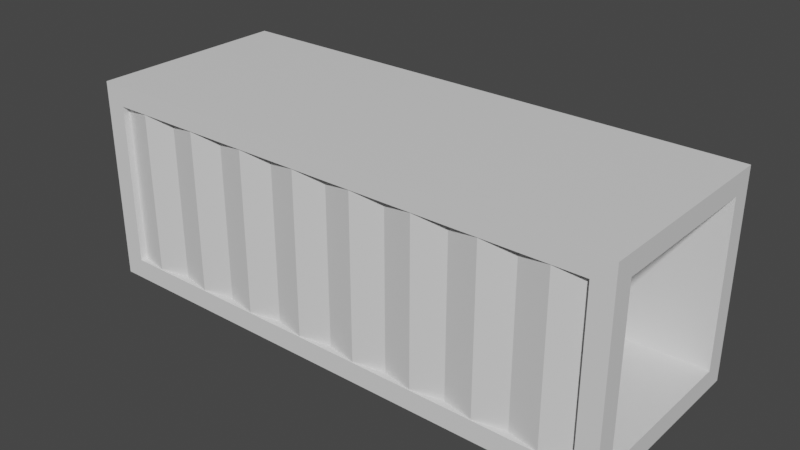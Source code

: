 # Source: container.blend  (saved by Blender 3.6.13; exported with 4.5.12 LTS)
import bpy
from mathutils import Matrix  # noqa: F401  (used for matrix-valued properties, if any)

bpy.ops.wm.read_factory_settings(use_empty=True)
scene = bpy.context.scene
scene.name = 'Scene'

# ---- collections
col_collection = bpy.data.collections.new('Collection'); scene.collection.children.link(col_collection)

# ---- materials (node trees are filled in below, after node groups)
mat_material = bpy.data.materials.new('Material')
mat_material.alpha_threshold = 0.0
mat_material.use_transparent_shadow = False
mat_material.roughness = 0.5
mat_material.line_color = (0.0, 0.0, 0.0, 1.0)

# ---- material node trees
mat_material.use_nodes = True; mat_material.node_tree.nodes.clear()
_N = mat_material.node_tree.nodes; _L = mat_material.node_tree.links
n0 = _N.new('ShaderNodeOutputMaterial'); n0.name = 'Material Output'; n0.location = (300, 300)
n1 = _N.new('ShaderNodeBsdfPrincipled'); n1.name = 'Principled BSDF'; n1.location = (10, 300)
n1.distribution = 'GGX'
n1.subsurface_method = 'RANDOM_WALK_SKIN'
n1.inputs[3].default_value = 1.45
n1.inputs[27].default_value = (0.0, 0.0, 0.0, 1.0)
n1.inputs[28].default_value = 1.0
_L.new(n1.outputs[0], n0.inputs[0])
n0.is_active_output = True

# ---- world
world_world = bpy.data.worlds.new('World'); scene.world = world_world
world_world.use_nodes = True; world_world.node_tree.nodes.clear()
_N = world_world.node_tree.nodes; _L = world_world.node_tree.links
n0 = _N.new('ShaderNodeOutputWorld'); n0.name = 'World Output'; n0.location = (300, 300)
n1 = _N.new('ShaderNodeBackground'); n1.name = 'Background'; n1.location = (10, 300)
n1.inputs[0].default_value = (0.05088, 0.05088, 0.05088, 1.0)
_L.new(n1.outputs[0], n0.inputs[0])
n0.is_active_output = True
world_world.color = (0.05088, 0.05088, 0.05088)
world_world.use_sun_shadow = False
world_world.sun_shadow_jitter_overblur = 0.0

# ---- meshes
me_cube = bpy.data.meshes.new('Cube')
me_cube.from_pydata([(-8.0, -3.0, 3.0), (-8.0, -3.0, 2.402), (-7.397, -3.0, 3.0), (-7.397, -3.0, 2.402), (0.0, -2.79, 2.402), (-7.397, -2.79, 2.402), (-3.699, -2.79, 2.402), (-5.548, -2.79, 2.402), (-1.849, -2.79, 2.402), (-6.473, -2.982, 2.402), (-2.774, -2.982, 2.402), (-4.623, -2.982, 2.402), (-0.9247, -2.982, 2.402), (-8.0, -2.4, 3.0), (-8.0, -2.4, 2.402), (8.0, -3.0, 3.0), (8.0, -3.0, 2.402), (7.397, -3.0, 3.0), (7.397, -3.0, 2.402), (7.397, -2.79, -2.402), (7.397, -2.79, 2.402), (3.699, -2.79, 2.402), (5.548, -2.79, 2.402), (1.849, -2.79, 2.402), (6.473, -2.982, 2.402), (2.774, -2.982, 2.402), (4.623, -2.982, 2.402), (0.9247, -2.982, 2.402), (8.0, -2.4, 3.0), (8.0, -2.4, 2.402), (8.0, 3.0, 2.402), (-8.0, 3.0, 3.0), (-8.0, 3.0, 2.402), (-7.397, 3.0, 3.0), (-7.397, 3.0, 2.402), (0.0, 2.79, 2.402), (-7.397, 2.79, 2.402), (-3.699, 2.79, 2.402), (-5.548, 2.79, 2.402), (-1.849, 2.79, 2.402), (-6.473, 2.982, 2.402), (-2.774, 2.982, 2.402), (-4.623, 2.982, 2.402), (-0.9247, 2.982, 2.402), (0.0, 2.79, -2.402), (-5.548, 2.79, -2.402), (-8.0, 2.4, 3.0), (-8.0, 2.4, 2.402), (8.0, 2.4, 2.402), (8.0, 3.0, 3.0), (7.397, 3.0, 3.0), (7.397, 3.0, 2.402), (7.397, 2.79, 2.402), (3.699, 2.79, 2.402), (5.548, 2.79, 2.402), (1.849, 2.79, 2.402), (6.473, 2.982, 2.402), (2.774, 2.982, 2.402), (4.623, 2.982, 2.402), (0.9247, 2.982, 2.402), (6.473, 2.982, -2.402), (8.0, 2.4, 3.0), (8.0, 2.4, -2.402), (8.0, -3.0, -2.402), (-8.0, -3.0, -3.0), (-8.0, -3.0, -2.402), (-7.397, -3.0, -3.0), (-7.397, -3.0, -2.402), (-7.397, -2.79, -2.402), (0.0, -2.79, -2.402), (-3.699, -2.79, -2.402), (-5.548, -2.79, -2.402), (-1.849, -2.79, -2.402), (-6.473, -2.982, -2.402), (-2.774, -2.982, -2.402), (-4.623, -2.982, -2.402), (-0.9247, -2.982, -2.402), (-8.0, -2.4, -3.0), (-8.0, -2.4, -2.402), (8.0, -3.0, -3.0), (8.0, -2.4, -3.0), (7.397, -3.0, -3.0), (7.397, -3.0, -2.402), (3.699, -2.79, -2.402), (5.548, -2.79, -2.402), (1.849, -2.79, -2.402), (6.473, -2.982, -2.402), (2.774, -2.982, -2.402), (4.623, -2.982, -2.402), (0.9247, -2.982, -2.402), (8.0, -2.4, -2.402), (8.0, 3.0, -2.402), (-8.0, 3.0, -3.0), (8.0, 3.0, -3.0), (-8.0, 3.0, -2.402), (-7.397, 3.0, -3.0), (-7.397, 3.0, -2.402), (-7.397, 2.79, -2.402), (-3.699, 2.79, -2.402), (-1.849, 2.79, -2.402), (-6.473, 2.982, -2.402), (-2.774, 2.982, -2.402), (-4.623, 2.982, -2.402), (-0.9247, 2.982, -2.402), (-8.0, 2.4, -3.0), (-8.0, 2.4, -2.402), (7.397, 3.0, -3.0), (7.397, 3.0, -2.402), (7.397, 2.79, -2.402), (3.699, 2.79, -2.402), (5.548, 2.79, -2.402), (1.849, 2.79, -2.402), (2.774, 2.982, -2.402), (4.623, 2.982, -2.402), (0.9247, 2.982, -2.402), (8.0, 2.4, -3.0)], [], [(12, 76, 69, 4), (3, 2, 0, 1), (28, 13, 0, 2, 17, 15), (20, 18, 3, 5), (67, 3, 1, 65), (67, 68, 5, 3), (9, 73, 71, 7), (6, 70, 74, 10), (10, 74, 72, 8), (7, 71, 75, 11), (5, 68, 73, 9), (11, 75, 70, 6), (8, 72, 76, 12), (1, 0, 13, 14), (78, 65, 1, 14), (78, 14, 29, 90), (27, 4, 69, 89), (18, 16, 15, 17), (82, 63, 16, 18), (82, 18, 20, 19), (24, 22, 84, 86), (21, 25, 87, 83), (25, 23, 85, 87), (22, 26, 88, 84), (20, 24, 86, 19), (26, 21, 83, 88), (23, 27, 89, 85), (16, 29, 28, 15), (90, 29, 16, 63), (43, 35, 44, 103), (34, 32, 31, 33), (28, 49, 50, 33, 31, 46, 13), (14, 13, 46, 47), (96, 94, 32, 34), (96, 34, 36, 97), (40, 38, 45, 100), (37, 41, 101, 98), (41, 39, 99, 101), (38, 42, 102, 45), (36, 40, 100, 97), (42, 37, 98, 102), (39, 43, 103, 99), (32, 47, 46, 31), (105, 47, 32, 94), (47, 48, 29, 14), (105, 62, 48, 47), (59, 114, 44, 35), (51, 50, 49, 30), (28, 61, 49), (29, 48, 61, 28), (107, 51, 30, 91), (107, 108, 52, 51), (56, 60, 110, 54), (53, 109, 112, 57), (57, 112, 111, 55), (54, 110, 113, 58), (52, 108, 60, 56), (58, 113, 109, 53), (55, 111, 114, 59), (30, 49, 61, 48), (62, 91, 30, 48), (67, 65, 64, 66), (80, 79, 81, 66, 64, 77), (63, 67, 66, 81, 79), (65, 78, 77, 64), (82, 81, 79, 63), (63, 79, 80, 90), (96, 95, 92, 94), (80, 77, 104, 92, 95, 106, 93), (78, 105, 104, 77), (91, 93, 106, 95, 96, 107), (94, 92, 104, 105), (105, 78, 90, 62), (80, 93, 115), (90, 80, 115, 62), (91, 93, 106, 107), (91, 62, 115, 93), (82, 19, 68, 67, 63), (36, 34, 51, 52), (3, 18, 17, 2), (34, 33, 50, 51), (108, 107, 96, 97)])
_uv = me_cube.uv_layers.new(name='UVMap')
_uv.uv.foreach_set('vector', [0.5625, 0.6328, 0.5625, 0.6328, 0.5625, 0.625, 0.5625, 0.625, 0.5625, 0.6875, 0.625, 0.6875, 0.625, 0.75, 0.5625, 0.75, 0.5, 0.875, 0.625, 0.9375, 0.625, 1.0, 0.5625, 1.0, 0.5312, 1.0, 0.5, 1.0, 0.5625, 0.6875, 0.5625, 0.6875, 0.5625, 0.6875, 0.5625, 0.6875, 0.5, 0.6875, 0.5625, 0.6875, 0.5625, 0.75, 0.5, 0.75, 0.5, 0.6875, 0.5, 0.6875, 0.5625, 0.6875, 0.5625, 0.6875, 0.5625, 0.6797, 0.5625, 0.6797, 0.5625, 0.6719, 0.5625, 0.6719, 0.5625, 0.6562, 0.5625, 0.6562, 0.5625, 0.6484, 0.5625, 0.6484, 0.5625, 0.6484, 0.5625, 0.6484, 0.5625, 0.6406, 0.5625, 0.6406, 0.5625, 0.6719, 0.5625, 0.6719, 0.5625, 0.6641, 0.5625, 0.6641, 0.5625, 0.6875, 0.5625, 0.6875, 0.5625, 0.6797, 0.5625, 0.6797, 0.5625, 0.6641, 0.5625, 0.6641, 0.5625, 0.6562, 0.5625, 0.6562, 0.5625, 0.6406, 0.5625, 0.6406, 0.5625, 0.6328, 0.5625, 0.6328, 0.5625, 0.75, 0.625, 1.0, 0.625, 0.9375, 0.0, 0.0, 0.0, 0.0, 0.5, 0.75, 0.5625, 0.75, 0.0, 0.0, 0.0, 0.0, 0.0, 0.0, 0.0, 0.0, 0.0, 0.0, 0.5625, 0.6328, 0.5625, 0.625, 0.5625, 0.625, 0.5625, 0.6328, 0.5625, 0.6875, 0.5625, 0.75, 0.625, 0.75, 0.625, 0.6875, 0.5, 0.6875, 0.5, 0.75, 0.5625, 0.75, 0.5625, 0.6875, 0.5, 0.6875, 0.5625, 0.6875, 0.5625, 0.6875, 0.5, 0.6875, 0.5625, 0.6797, 0.5625, 0.6719, 0.5625, 0.6719, 0.5625, 0.6797, 0.5625, 0.6562, 0.5625, 0.6484, 0.5625, 0.6484, 0.5625, 0.6562, 0.5625, 0.6484, 0.5625, 0.6406, 0.5625, 0.6406, 0.5625, 0.6484, 0.5625, 0.6719, 0.5625, 0.6641, 0.5625, 0.6641, 0.5625, 0.6719, 0.5625, 0.6875, 0.5625, 0.6797, 0.5625, 0.6797, 0.5625, 0.6875, 0.5625, 0.6641, 0.5625, 0.6562, 0.5625, 0.6562, 0.5625, 0.6641, 0.5625, 0.6406, 0.5625, 0.6328, 0.5625, 0.6328, 0.5625, 0.6406, 0.5625, 0.75, 0.0, 0.0, 0.625, 0.9375, 0.625, 1.0, 0.0, 0.0, 0.0, 0.0, 0.5625, 0.75, 0.5, 0.75, 0.5625, 0.6328, 0.5625, 0.625, 0.5625, 0.625, 0.5625, 0.6328, 0.5625, 0.6875, 0.5625, 0.75, 0.625, 0.75, 0.625, 0.6875, 0.5, 0.875, 0.5, 1.0, 0.5312, 1.0, 0.5625, 1.0, 0.625, 1.0, 0.625, 0.9375, 0.625, 0.875, 0.0, 0.0, 0.625, 0.875, 0.625, 0.9375, 0.0, 0.0, 0.5, 0.6875, 0.5, 0.75, 0.5625, 0.75, 0.5625, 0.6875, 0.5, 0.6875, 0.5625, 0.6875, 0.5625, 0.6875, 0.5, 0.6875, 0.5625, 0.6797, 0.5625, 0.6719, 0.5625, 0.6719, 0.5625, 0.6797, 0.5625, 0.6562, 0.5625, 0.6484, 0.5625, 0.6484, 0.5625, 0.6562, 0.5625, 0.6484, 0.5625, 0.6406, 0.5625, 0.6406, 0.5625, 0.6484, 0.5625, 0.6719, 0.5625, 0.6641, 0.5625, 0.6641, 0.5625, 0.6719, 0.5625, 0.6875, 0.5625, 0.6797, 0.5625, 0.6797, 0.5625, 0.6875, 0.5625, 0.6641, 0.5625, 0.6562, 0.5625, 0.6562, 0.5625, 0.6641, 0.5625, 0.6406, 0.5625, 0.6328, 0.5625, 0.6328, 0.5625, 0.6406, 0.5625, 0.75, 0.0, 0.0, 0.625, 0.9375, 0.625, 1.0, 0.0, 0.0, 0.0, 0.0, 0.5625, 0.75, 0.5, 0.75, 0.0, 0.0, 0.0, 0.0, 0.0, 0.0, 0.0, 0.0, 0.0, 0.0, 0.0, 0.0, 0.0, 0.0, 0.0, 0.0, 0.5625, 0.6328, 0.5625, 0.6328, 0.5625, 0.625, 0.5625, 0.625, 0.5625, 0.6875, 0.625, 0.6875, 0.625, 0.75, 0.5625, 0.75, 0.625, 0.875, 0.625, 0.9375, 0.5, 1.0, 0.0, 0.0, 0.0, 0.0, 0.625, 0.9375, 0.625, 0.875, 0.5, 0.6875, 0.5625, 0.6875, 0.5625, 0.75, 0.5, 0.75, 0.5, 0.6875, 0.5, 0.6875, 0.5625, 0.6875, 0.5625, 0.6875, 0.5625, 0.6797, 0.5625, 0.6797, 0.5625, 0.6719, 0.5625, 0.6719, 0.5625, 0.6562, 0.5625, 0.6562, 0.5625, 0.6484, 0.5625, 0.6484, 0.5625, 0.6484, 0.5625, 0.6484, 0.5625, 0.6406, 0.5625, 0.6406, 0.5625, 0.6719, 0.5625, 0.6719, 0.5625, 0.6641, 0.5625, 0.6641, 0.5625, 0.6875, 0.5625, 0.6875, 0.5625, 0.6797, 0.5625, 0.6797, 0.5625, 0.6641, 0.5625, 0.6641, 0.5625, 0.6562, 0.5625, 0.6562, 0.5625, 0.6406, 0.5625, 0.6406, 0.5625, 0.6328, 0.5625, 0.6328, 0.5625, 0.75, 0.625, 1.0, 0.625, 0.9375, 0.0, 0.0, 0.0, 0.0, 0.5, 0.75, 0.5625, 0.75, 0.0, 0.0, 0.5625, 0.6875, 0.5625, 0.75, 0.625, 0.75, 0.625, 0.6875, 0.5, 0.875, 0.5, 1.0, 0.5312, 1.0, 0.5625, 1.0, 0.625, 1.0, 0.625, 0.875, 0.5625, 0.625, 0.5625, 0.6875, 0.625, 0.6875, 0.625, 0.6562, 0.625, 0.625, 0.5625, 0.75, 0.0, 0.0, 0.625, 0.9375, 0.625, 1.0, 0.5625, 0.6875, 0.625, 0.6875, 0.625, 0.75, 0.5625, 0.75, 0.5625, 0.75, 0.625, 1.0, 0.625, 0.9375, 0.0, 0.0, 0.5625, 0.6875, 0.625, 0.6875, 0.625, 0.75, 0.5625, 0.75, 0.5, 0.875, 0.625, 0.875, 0.625, 0.9375, 0.625, 1.0, 0.5625, 1.0, 0.5312, 1.0, 0.5, 1.0, 0.0, 0.0, 0.0, 0.0, 0.625, 0.9375, 0.625, 0.875, 0.5625, 0.625, 0.625, 0.625, 0.625, 0.6562, 0.625, 0.6875, 0.5625, 0.6875, 0.5625, 0.6562, 0.5625, 0.75, 0.625, 1.0, 0.625, 0.9375, 0.0, 0.0, 0.0, 0.0, 0.0, 0.0, 0.0, 0.0, 0.0, 0.0, 0.5, 0.875, 0.625, 1.0, 0.625, 0.9375, 0.0, 0.0, 0.625, 0.875, 0.625, 0.9375, 0.0, 0.0, 0.5625, 0.625, 0.625, 0.625, 0.625, 0.6875, 0.5625, 0.6875, 0.5625, 0.75, 0.0, 0.0, 0.625, 0.9375, 0.625, 1.0, 0.0, 0.0, 0.0, 0.0, 0.0, 0.0, 0.0, 0.0, 0.0, 0.0, 0.5625, 0.6875, 0.5625, 0.6875, 0.5625, 0.6875, 0.5625, 0.6875, 0.5625, 0.6875, 0.5625, 0.6875, 0.5938, 0.875, 0.5625, 1.0, 0.5625, 0.6875, 0.5625, 1.0, 0.625, 0.6875, 0.5625, 0.6875, 0.5, 0.6875, 0.5625, 0.6562, 0.5, 0.6875, 0.5, 0.6875])
me_cube.materials.append(mat_material)
me_cube.use_mirror_vertex_groups = False
me_cube.update()

# ---- objects
ob_cube = bpy.data.objects.new('Cube', me_cube)

# ---- transforms, parenting, visibility, modifiers, constraints
ob_cube.location = (0.0, 0.0, 0.0)
ob_cube.lock_rotations_4d = False
ob_cube.empty_display_type = 'ARROWS'
ob_cube.lineart.crease_threshold = 0.0

# ---- collection membership
col_collection.objects.link(ob_cube)

# ---- scene / render settings (as saved in the file)
scene.frame_start = 1; scene.frame_end = 250; scene.frame_set(1)
scene.render.engine = 'BLENDER_EEVEE_NEXT'
scene.cycles.sampling_pattern = 'TABULATED_SOBOL'
scene.view_settings.view_transform = 'Filmic'
bpy.context.view_layer.update()

# ---- added for rendering (the .blend has no active camera and no usable light): camera, sun
cam_auto = bpy.data.cameras.new('AutoCamera')
cam_auto.lens = 50.0
cam_auto.sensor_width = 36.0
cam_auto.clip_end = 1000.0
ob_auto_camera = bpy.data.objects.new('AutoCamera', cam_auto)
scene.collection.objects.link(ob_auto_camera)
ob_auto_camera.location = (16.7565, -20.1078, 13.4052)
ob_auto_camera.rotation_euler = (1.09748, -7.21219e-08, 0.694738)
scene.camera = ob_auto_camera
light_auto_sun = bpy.data.lights.new('AutoSun', 'SUN')
light_auto_sun.energy = 3.0
light_auto_sun.angle = 0.0523599
ob_auto_sun = bpy.data.objects.new('AutoSun', light_auto_sun)
scene.collection.objects.link(ob_auto_sun)
ob_auto_sun.rotation_euler = (0.872665, 0.174533, 0.523599)
bpy.context.view_layer.update()
